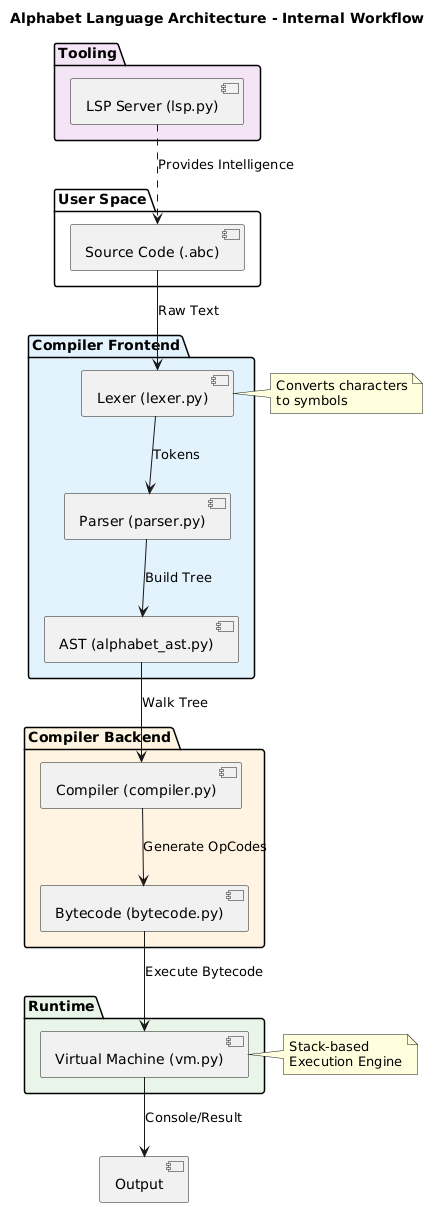

The diagram above was rendered by PlantUML. Its source (embedded in the PNG):
@startuml
skinparam componentStyle uml2
skinparam backgroundColor white
skinparam ActivityBackgroundColor #FEFECE

title Alphabet Language Architecture - Internal Workflow

package "User Space" {
    [Source Code (.abc)] as source
}

package "Compiler Frontend" #E3F2FD {
    [Lexer (lexer.py)] as lexer
    [Parser (parser.py)] as parser
    [AST (alphabet_ast.py)] as ast
}

package "Compiler Backend" #FFF3E0 {
    [Compiler (compiler.py)] as compiler
    [Bytecode (bytecode.py)] as bc_def
}

package "Runtime" #E8F5E9 {
    [Virtual Machine (vm.py)] as vm
}

package "Tooling" #F3E5F5 {
    [LSP Server (lsp.py)] as lsp
}

' Relationships
source --> lexer : Raw Text
lexer --> parser : Tokens
parser --> ast : Build Tree
ast --> compiler : Walk Tree
compiler --> bc_def : Generate OpCodes
bc_def --> vm : Execute Bytecode

lsp ..> source : Provides Intelligence
vm --> [Output] : Console/Result

note right of lexer : Converts characters\nto symbols
note right of vm : Stack-based\nExecution Engine
@enduml